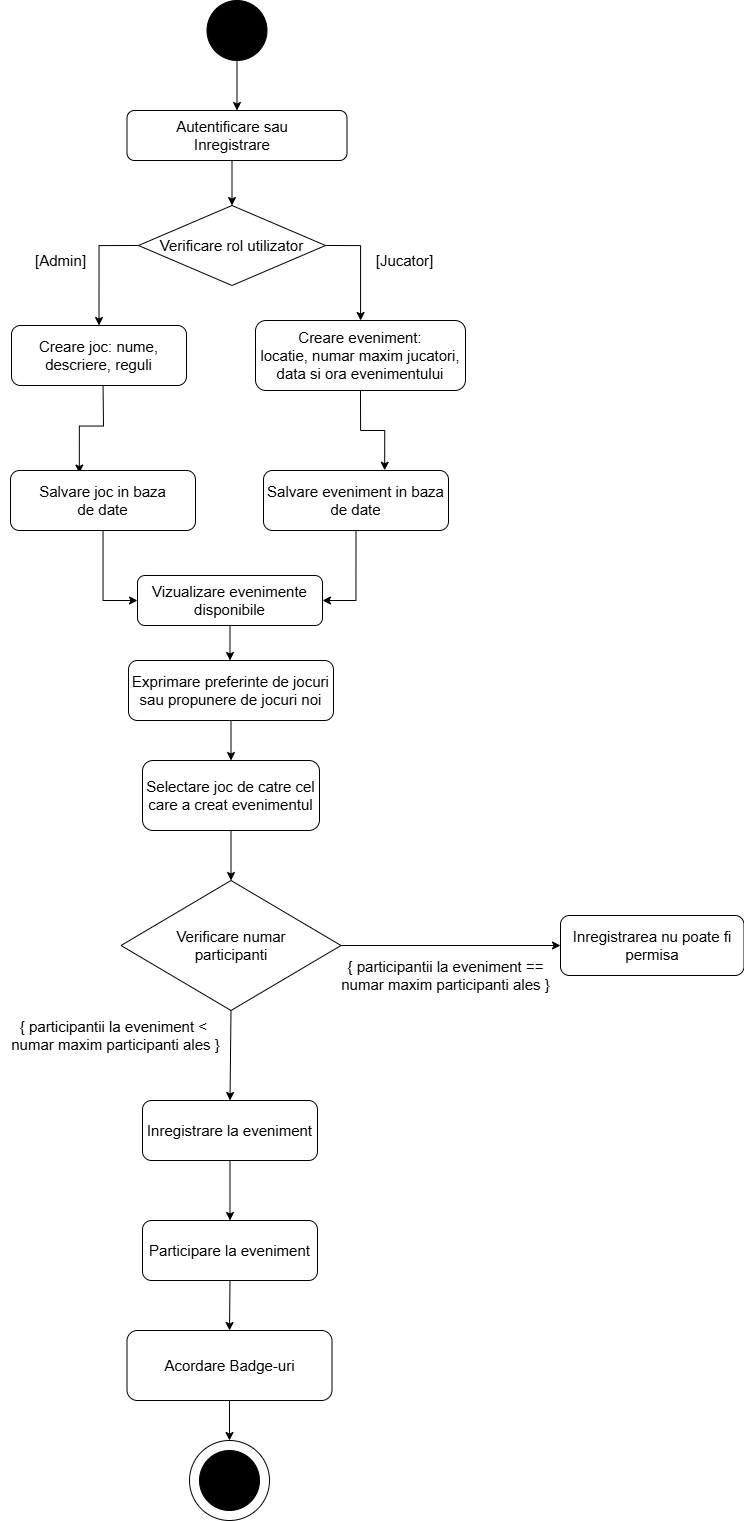

The diagram above was exported from draw.io. Its source (the exported page's mxGraphModel, read from the mxfile embedded in the PNG):
<mxGraphModel dx="1143" dy="708" grid="1" gridSize="10" guides="1" tooltips="1" connect="1" arrows="1" fold="1" page="1" pageScale="1" pageWidth="850" pageHeight="1100" math="0" shadow="0">
  <root>
    <mxCell id="0" />
    <mxCell id="1" parent="0" />
    <mxCell id="E8vRZn4yAN95nPY00Z1e-34" style="edgeStyle=orthogonalEdgeStyle;rounded=0;orthogonalLoop=1;jettySize=auto;html=1;exitX=0.5;exitY=1;exitDx=0;exitDy=0;entryX=0.5;entryY=0;entryDx=0;entryDy=0;" parent="1" source="sPMNBq-PhU3HaC3bAx1f-1" target="sPMNBq-PhU3HaC3bAx1f-3" edge="1">
      <mxGeometry relative="1" as="geometry" />
    </mxCell>
    <mxCell id="sPMNBq-PhU3HaC3bAx1f-1" value="" style="ellipse;whiteSpace=wrap;html=1;aspect=fixed;fillColor=#000000;" parent="1" vertex="1">
      <mxGeometry x="386.5" y="30" width="60" height="60" as="geometry" />
    </mxCell>
    <mxCell id="E8vRZn4yAN95nPY00Z1e-33" style="edgeStyle=orthogonalEdgeStyle;rounded=0;orthogonalLoop=1;jettySize=auto;html=1;entryX=0.5;entryY=0;entryDx=0;entryDy=0;" parent="1" source="sPMNBq-PhU3HaC3bAx1f-4" target="E8vRZn4yAN95nPY00Z1e-23" edge="1">
      <mxGeometry relative="1" as="geometry">
        <mxPoint x="411.5000000000001" y="190" as="sourcePoint" />
      </mxGeometry>
    </mxCell>
    <mxCell id="sPMNBq-PhU3HaC3bAx1f-3" value="" style="rounded=1;whiteSpace=wrap;html=1;" parent="1" vertex="1">
      <mxGeometry x="306.5" y="140" width="220" height="50" as="geometry" />
    </mxCell>
    <mxCell id="sPMNBq-PhU3HaC3bAx1f-4" value="Autentificare sau Inregistrare" style="text;html=1;align=center;verticalAlign=middle;whiteSpace=wrap;rounded=0;fontSize=15;" parent="1" vertex="1">
      <mxGeometry x="326.5" y="150" width="170" height="30" as="geometry" />
    </mxCell>
    <mxCell id="E8vRZn4yAN95nPY00Z1e-29" style="edgeStyle=orthogonalEdgeStyle;rounded=0;orthogonalLoop=1;jettySize=auto;html=1;exitX=0.5;exitY=1;exitDx=0;exitDy=0;entryX=0.372;entryY=0.043;entryDx=0;entryDy=0;entryPerimeter=0;" parent="1" target="sPMNBq-PhU3HaC3bAx1f-15" edge="1">
      <mxGeometry relative="1" as="geometry">
        <mxPoint x="282.5" y="410.0000000000002" as="sourcePoint" />
      </mxGeometry>
    </mxCell>
    <mxCell id="sPMNBq-PhU3HaC3bAx1f-8" value="&lt;span style=&quot;font-size: 15px;&quot;&gt;Creare joc: nume, descriere, reguli&lt;/span&gt;" style="rounded=1;whiteSpace=wrap;html=1;" parent="1" vertex="1">
      <mxGeometry x="191" y="355" width="175" height="60" as="geometry" />
    </mxCell>
    <mxCell id="sPMNBq-PhU3HaC3bAx1f-10" value="&lt;font style=&quot;font-size: 15px;&quot;&gt;Vizualizare evenimente&lt;/font&gt;&lt;div&gt;&lt;font style=&quot;font-size: 15px;&quot;&gt;disponibile&lt;/font&gt;&lt;/div&gt;" style="rounded=1;whiteSpace=wrap;html=1;" parent="1" vertex="1">
      <mxGeometry x="317" y="605" width="185" height="50" as="geometry" />
    </mxCell>
    <mxCell id="E8vRZn4yAN95nPY00Z1e-30" style="edgeStyle=orthogonalEdgeStyle;rounded=0;orthogonalLoop=1;jettySize=auto;html=1;entryX=0;entryY=0.5;entryDx=0;entryDy=0;" parent="1" source="sPMNBq-PhU3HaC3bAx1f-15" target="sPMNBq-PhU3HaC3bAx1f-10" edge="1">
      <mxGeometry relative="1" as="geometry" />
    </mxCell>
    <mxCell id="sPMNBq-PhU3HaC3bAx1f-15" value="&lt;font style=&quot;font-size: 15px;&quot;&gt;Salvare joc in baza&lt;/font&gt;&lt;div&gt;&lt;font style=&quot;font-size: 15px;&quot;&gt;de date&lt;/font&gt;&lt;/div&gt;" style="rounded=1;whiteSpace=wrap;html=1;" parent="1" vertex="1">
      <mxGeometry x="190" y="500" width="185" height="60" as="geometry" />
    </mxCell>
    <mxCell id="sPMNBq-PhU3HaC3bAx1f-20" value="" style="endArrow=classic;html=1;rounded=0;entryX=0.5;entryY=0;entryDx=0;entryDy=0;exitX=0.5;exitY=1;exitDx=0;exitDy=0;" parent="1" source="sPMNBq-PhU3HaC3bAx1f-10" edge="1">
      <mxGeometry width="50" height="50" relative="1" as="geometry">
        <mxPoint x="419" y="770" as="sourcePoint" />
        <mxPoint x="409.5" y="690" as="targetPoint" />
      </mxGeometry>
    </mxCell>
    <mxCell id="E8vRZn4yAN95nPY00Z1e-42" style="edgeStyle=orthogonalEdgeStyle;rounded=0;orthogonalLoop=1;jettySize=auto;html=1;exitX=0.5;exitY=1;exitDx=0;exitDy=0;entryX=0.5;entryY=0;entryDx=0;entryDy=0;" parent="1" source="sPMNBq-PhU3HaC3bAx1f-21" target="E8vRZn4yAN95nPY00Z1e-19" edge="1">
      <mxGeometry relative="1" as="geometry" />
    </mxCell>
    <mxCell id="sPMNBq-PhU3HaC3bAx1f-21" value="&lt;span style=&quot;font-size: 15px;&quot;&gt;Exprimare preferinte de jocuri sau propunere de jocuri noi&lt;/span&gt;" style="rounded=1;whiteSpace=wrap;html=1;" parent="1" vertex="1">
      <mxGeometry x="308" y="690" width="205" height="60" as="geometry" />
    </mxCell>
    <mxCell id="E8vRZn4yAN95nPY00Z1e-16" style="edgeStyle=orthogonalEdgeStyle;rounded=0;orthogonalLoop=1;jettySize=auto;html=1;exitX=1;exitY=0.5;exitDx=0;exitDy=0;entryX=0;entryY=0.5;entryDx=0;entryDy=0;" parent="1" source="sPMNBq-PhU3HaC3bAx1f-23" target="E8vRZn4yAN95nPY00Z1e-41" edge="1">
      <mxGeometry relative="1" as="geometry">
        <mxPoint x="750" y="955" as="targetPoint" />
      </mxGeometry>
    </mxCell>
    <mxCell id="sPMNBq-PhU3HaC3bAx1f-23" value="&lt;font style=&quot;font-size: 15px;&quot;&gt;Verificare numar&lt;/font&gt;&lt;div&gt;&lt;font style=&quot;font-size: 15px;&quot;&gt;participanti&lt;/font&gt;&lt;/div&gt;" style="rhombus;whiteSpace=wrap;html=1;" parent="1" vertex="1">
      <mxGeometry x="300.5" y="910" width="220" height="130" as="geometry" />
    </mxCell>
    <mxCell id="sPMNBq-PhU3HaC3bAx1f-40" value="" style="endArrow=classic;html=1;rounded=0;entryX=0.5;entryY=0;entryDx=0;entryDy=0;exitX=0.5;exitY=1;exitDx=0;exitDy=0;" parent="1" source="sPMNBq-PhU3HaC3bAx1f-23" target="sPMNBq-PhU3HaC3bAx1f-44" edge="1">
      <mxGeometry width="50" height="50" relative="1" as="geometry">
        <mxPoint x="408.5" y="1050" as="sourcePoint" />
        <mxPoint x="418.5" y="1390" as="targetPoint" />
      </mxGeometry>
    </mxCell>
    <mxCell id="E8vRZn4yAN95nPY00Z1e-12" style="edgeStyle=orthogonalEdgeStyle;rounded=0;orthogonalLoop=1;jettySize=auto;html=1;exitX=0.5;exitY=1;exitDx=0;exitDy=0;entryX=0.5;entryY=0;entryDx=0;entryDy=0;" parent="1" source="sPMNBq-PhU3HaC3bAx1f-44" target="sPMNBq-PhU3HaC3bAx1f-47" edge="1">
      <mxGeometry relative="1" as="geometry" />
    </mxCell>
    <mxCell id="sPMNBq-PhU3HaC3bAx1f-44" value="&lt;span style=&quot;font-size: 15px;&quot;&gt;Inregistrare la eveniment&lt;/span&gt;" style="rounded=1;whiteSpace=wrap;html=1;" parent="1" vertex="1">
      <mxGeometry x="322" y="1130" width="175" height="60" as="geometry" />
    </mxCell>
    <mxCell id="sPMNBq-PhU3HaC3bAx1f-47" value="&lt;span style=&quot;font-size: 15px;&quot;&gt;Participare la eveniment&lt;/span&gt;" style="rounded=1;whiteSpace=wrap;html=1;" parent="1" vertex="1">
      <mxGeometry x="322" y="1250" width="175" height="60" as="geometry" />
    </mxCell>
    <mxCell id="E8vRZn4yAN95nPY00Z1e-47" style="edgeStyle=orthogonalEdgeStyle;rounded=0;orthogonalLoop=1;jettySize=auto;html=1;exitX=0.5;exitY=1;exitDx=0;exitDy=0;entryX=0.5;entryY=0;entryDx=0;entryDy=0;" parent="1" source="sPMNBq-PhU3HaC3bAx1f-50" target="sPMNBq-PhU3HaC3bAx1f-54" edge="1">
      <mxGeometry relative="1" as="geometry" />
    </mxCell>
    <mxCell id="sPMNBq-PhU3HaC3bAx1f-50" value="&lt;span style=&quot;font-size: 15px;&quot;&gt;Acordare Badge-uri&lt;/span&gt;" style="rounded=1;whiteSpace=wrap;html=1;" parent="1" vertex="1">
      <mxGeometry x="306.5" y="1360" width="205" height="70" as="geometry" />
    </mxCell>
    <mxCell id="sPMNBq-PhU3HaC3bAx1f-51" value="" style="endArrow=classic;html=1;rounded=0;entryX=0.5;entryY=0;entryDx=0;entryDy=0;exitX=0.5;exitY=1;exitDx=0;exitDy=0;" parent="1" source="sPMNBq-PhU3HaC3bAx1f-47" target="sPMNBq-PhU3HaC3bAx1f-50" edge="1">
      <mxGeometry width="50" height="50" relative="1" as="geometry">
        <mxPoint x="403.78999999999996" y="1970" as="sourcePoint" />
        <mxPoint x="405" y="2040" as="targetPoint" />
      </mxGeometry>
    </mxCell>
    <mxCell id="sPMNBq-PhU3HaC3bAx1f-54" value="" style="ellipse;whiteSpace=wrap;html=1;aspect=fixed;" parent="1" vertex="1">
      <mxGeometry x="369" y="1470" width="80" height="80" as="geometry" />
    </mxCell>
    <mxCell id="E8vRZn4yAN95nPY00Z1e-1" value="&lt;font style=&quot;font-size: 15px;&quot;&gt;{ participantii la eveniment &amp;lt;&amp;nbsp;&lt;/font&gt;&lt;div&gt;&lt;font style=&quot;font-size: 15px;&quot;&gt;numar maxim&amp;nbsp;&lt;span style=&quot;background-color: transparent; color: light-dark(rgb(0, 0, 0), rgb(255, 255, 255));&quot;&gt;participanti ales }&lt;/span&gt;&lt;/font&gt;&lt;/div&gt;" style="text;html=1;align=center;verticalAlign=middle;resizable=0;points=[];autosize=1;strokeColor=none;fillColor=none;" parent="1" vertex="1">
      <mxGeometry x="180" y="1040" width="230" height="50" as="geometry" />
    </mxCell>
    <mxCell id="E8vRZn4yAN95nPY00Z1e-4" value="&lt;font style=&quot;font-size: 15px;&quot;&gt;{ participantii la eveniment ==&lt;/font&gt;&lt;div&gt;&lt;font style=&quot;font-size: 15px;&quot;&gt;numar maxim&amp;nbsp;&lt;span style=&quot;background-color: transparent; color: light-dark(rgb(0, 0, 0), rgb(255, 255, 255));&quot;&gt;participanti ales }&lt;/span&gt;&lt;/font&gt;&lt;/div&gt;" style="text;html=1;align=center;verticalAlign=middle;resizable=0;points=[];autosize=1;strokeColor=none;fillColor=none;" parent="1" vertex="1">
      <mxGeometry x="510" y="980" width="230" height="50" as="geometry" />
    </mxCell>
    <mxCell id="E8vRZn4yAN95nPY00Z1e-7" value="" style="ellipse;whiteSpace=wrap;html=1;aspect=fixed;fillColor=#000000;" parent="1" vertex="1">
      <mxGeometry x="379" y="1480" width="60" height="60" as="geometry" />
    </mxCell>
    <mxCell id="E8vRZn4yAN95nPY00Z1e-43" style="edgeStyle=orthogonalEdgeStyle;rounded=0;orthogonalLoop=1;jettySize=auto;html=1;exitX=0.5;exitY=1;exitDx=0;exitDy=0;entryX=0.5;entryY=0;entryDx=0;entryDy=0;" parent="1" source="E8vRZn4yAN95nPY00Z1e-19" target="sPMNBq-PhU3HaC3bAx1f-23" edge="1">
      <mxGeometry relative="1" as="geometry" />
    </mxCell>
    <mxCell id="E8vRZn4yAN95nPY00Z1e-19" value="&lt;span style=&quot;font-size: 15px;&quot;&gt;Selectare joc de catre cel care a creat evenimentul&lt;/span&gt;" style="rounded=1;whiteSpace=wrap;html=1;" parent="1" vertex="1">
      <mxGeometry x="322" y="790" width="177" height="70" as="geometry" />
    </mxCell>
    <mxCell id="E8vRZn4yAN95nPY00Z1e-32" style="edgeStyle=orthogonalEdgeStyle;rounded=0;orthogonalLoop=1;jettySize=auto;html=1;exitX=0;exitY=0.5;exitDx=0;exitDy=0;entryX=0.5;entryY=0;entryDx=0;entryDy=0;" parent="1" source="E8vRZn4yAN95nPY00Z1e-23" target="sPMNBq-PhU3HaC3bAx1f-8" edge="1">
      <mxGeometry relative="1" as="geometry" />
    </mxCell>
    <mxCell id="E8vRZn4yAN95nPY00Z1e-37" style="edgeStyle=orthogonalEdgeStyle;rounded=0;orthogonalLoop=1;jettySize=auto;html=1;exitX=1;exitY=0.5;exitDx=0;exitDy=0;" parent="1" source="E8vRZn4yAN95nPY00Z1e-23" target="E8vRZn4yAN95nPY00Z1e-35" edge="1">
      <mxGeometry relative="1" as="geometry" />
    </mxCell>
    <mxCell id="E8vRZn4yAN95nPY00Z1e-23" value="&lt;font style=&quot;font-size: 15px;&quot;&gt;Verificare rol utilizator&lt;/font&gt;" style="rhombus;whiteSpace=wrap;html=1;" parent="1" vertex="1">
      <mxGeometry x="318" y="235" width="187" height="80" as="geometry" />
    </mxCell>
    <mxCell id="E8vRZn4yAN95nPY00Z1e-35" value="&lt;font style=&quot;font-size: 15px;&quot;&gt;Creare eveniment:&lt;br&gt;locatie, numar maxim jucatori, data si ora evenimentului&lt;/font&gt;" style="rounded=1;whiteSpace=wrap;html=1;" parent="1" vertex="1">
      <mxGeometry x="435" y="350" width="210" height="70" as="geometry" />
    </mxCell>
    <mxCell id="E8vRZn4yAN95nPY00Z1e-40" style="edgeStyle=orthogonalEdgeStyle;rounded=0;orthogonalLoop=1;jettySize=auto;html=1;exitX=0.5;exitY=1;exitDx=0;exitDy=0;entryX=1;entryY=0.5;entryDx=0;entryDy=0;" parent="1" source="E8vRZn4yAN95nPY00Z1e-36" target="sPMNBq-PhU3HaC3bAx1f-10" edge="1">
      <mxGeometry relative="1" as="geometry" />
    </mxCell>
    <mxCell id="E8vRZn4yAN95nPY00Z1e-36" value="&lt;font style=&quot;font-size: 15px;&quot;&gt;Salvare eveniment in baza&lt;/font&gt;&lt;div&gt;&lt;font style=&quot;font-size: 15px;&quot;&gt;de date&lt;/font&gt;&lt;/div&gt;" style="rounded=1;whiteSpace=wrap;html=1;" parent="1" vertex="1">
      <mxGeometry x="443" y="500" width="185" height="60" as="geometry" />
    </mxCell>
    <mxCell id="E8vRZn4yAN95nPY00Z1e-38" style="edgeStyle=orthogonalEdgeStyle;rounded=0;orthogonalLoop=1;jettySize=auto;html=1;exitX=0.5;exitY=1;exitDx=0;exitDy=0;entryX=0.655;entryY=-0.004;entryDx=0;entryDy=0;entryPerimeter=0;" parent="1" source="E8vRZn4yAN95nPY00Z1e-35" target="E8vRZn4yAN95nPY00Z1e-36" edge="1">
      <mxGeometry relative="1" as="geometry">
        <mxPoint x="544" y="415.0000000000002" as="sourcePoint" />
      </mxGeometry>
    </mxCell>
    <mxCell id="E8vRZn4yAN95nPY00Z1e-41" value="&lt;span style=&quot;font-size: 15px;&quot;&gt;Inregistrarea nu poate fi permisa&lt;/span&gt;" style="rounded=1;whiteSpace=wrap;html=1;" parent="1" vertex="1">
      <mxGeometry x="740" y="945" width="183.5" height="60" as="geometry" />
    </mxCell>
    <mxCell id="E8vRZn4yAN95nPY00Z1e-48" value="&lt;font style=&quot;font-size: 15px;&quot;&gt;[Admin]&lt;/font&gt;" style="text;html=1;align=center;verticalAlign=middle;resizable=0;points=[];autosize=1;strokeColor=none;fillColor=none;" parent="1" vertex="1">
      <mxGeometry x="205" y="275" width="70" height="30" as="geometry" />
    </mxCell>
    <mxCell id="E8vRZn4yAN95nPY00Z1e-50" value="&lt;span style=&quot;font-size: 15px;&quot;&gt;[Jucator]&lt;/span&gt;" style="text;html=1;align=center;verticalAlign=middle;resizable=0;points=[];autosize=1;strokeColor=none;fillColor=none;" parent="1" vertex="1">
      <mxGeometry x="544" y="275" width="80" height="30" as="geometry" />
    </mxCell>
  </root>
</mxGraphModel>